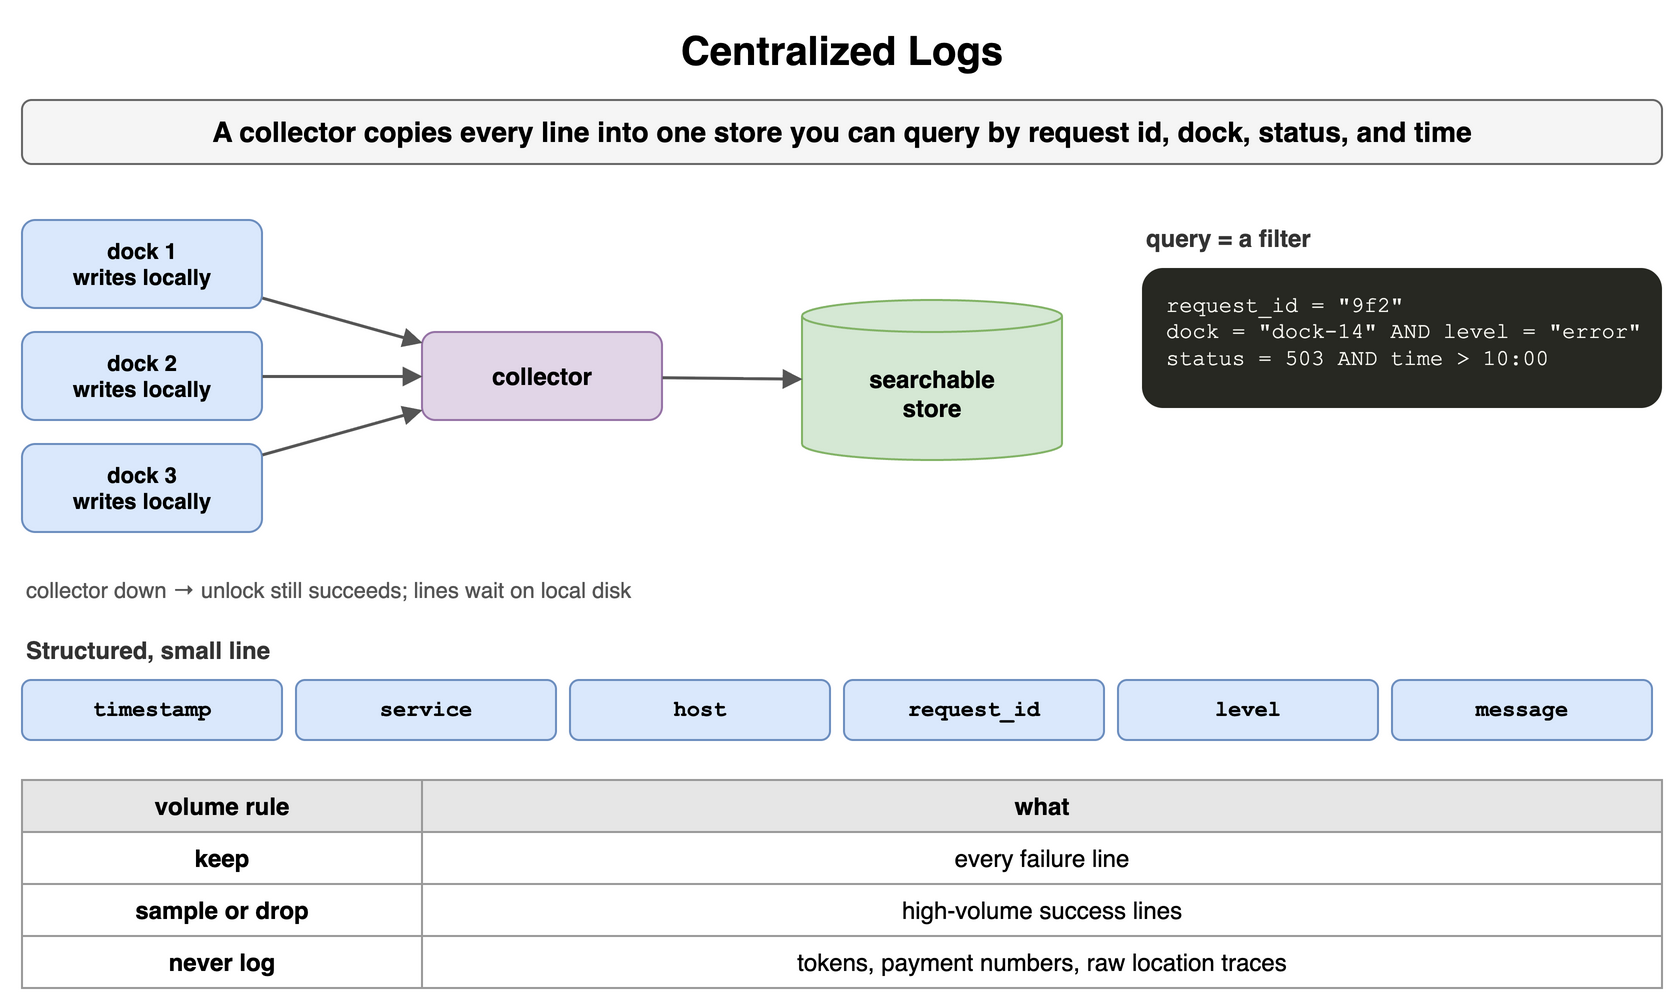

The diagram above was exported from draw.io. Its source (the exported page's mxGraphModel, read from the mxfile embedded in the PNG):
<mxGraphModel dx="900" dy="514" grid="1" gridSize="10" guides="1" tooltips="1" connect="1" arrows="1" fold="1" page="1" pageScale="1" pageWidth="900" pageHeight="514" math="0" shadow="0">
  <root>
    <mxCell id="0" />
    <mxCell id="1" parent="0" />
    <mxCell id="o21" value="Centralized Logs" style="text;html=1;align=center;verticalAlign=middle;whiteSpace=wrap;fontSize=20;fontStyle=1;" vertex="1" parent="1">
      <mxGeometry x="40" y="10" width="820" height="30" as="geometry" />
    </mxCell>
    <mxCell id="o22" value="A collector copies every line into one store you can query by request id, dock, status, and time" style="rounded=1;whiteSpace=wrap;html=1;fillColor=#f5f5f5;strokeColor=#666666;fontStyle=1;fontSize=14;" vertex="1" parent="1">
      <mxGeometry x="40" y="50" width="820" height="32" as="geometry" />
    </mxCell>
    <mxCell id="o23" value="dock 1&lt;br&gt;writes locally" style="rounded=1;whiteSpace=wrap;html=1;fillColor=#dae8fc;strokeColor=#6c8ebf;fontSize=11;align=center;fontStyle=1;" vertex="1" parent="1">
      <mxGeometry x="40" y="110" width="120" height="44" as="geometry" />
    </mxCell>
    <mxCell id="o24" value="dock 2&lt;br&gt;writes locally" style="rounded=1;whiteSpace=wrap;html=1;fillColor=#dae8fc;strokeColor=#6c8ebf;fontSize=11;align=center;fontStyle=1;" vertex="1" parent="1">
      <mxGeometry x="40" y="166" width="120" height="44" as="geometry" />
    </mxCell>
    <mxCell id="o25" value="dock 3&lt;br&gt;writes locally" style="rounded=1;whiteSpace=wrap;html=1;fillColor=#dae8fc;strokeColor=#6c8ebf;fontSize=11;align=center;fontStyle=1;" vertex="1" parent="1">
      <mxGeometry x="40" y="222" width="120" height="44" as="geometry" />
    </mxCell>
    <mxCell id="o26" value="collector" style="rounded=1;whiteSpace=wrap;html=1;fillColor=#e1d5e7;strokeColor=#9673a6;fontSize=12;align=center;fontStyle=1;" vertex="1" parent="1">
      <mxGeometry x="240" y="166" width="120" height="44" as="geometry" />
    </mxCell>
    <mxCell id="o27" value="searchable&lt;br&gt;store" style="shape=cylinder3;whiteSpace=wrap;html=1;boundedLbl=1;backgroundOutline=1;size=8;fillColor=#d5e8d4;strokeColor=#82b366;fontSize=12;fontStyle=1;" vertex="1" parent="1">
      <mxGeometry x="430" y="150" width="130" height="80" as="geometry" />
    </mxCell>
    <mxCell id="o28" value="" style="endArrow=block;endSize=6;html=1;strokeWidth=1.5;strokeColor=#555555;fontSize=11;labelBackgroundColor=#ffffff;" edge="1" parent="1" source="o23" target="o26">
      <mxGeometry relative="1" as="geometry" />
    </mxCell>
    <mxCell id="o29" value="" style="endArrow=block;endSize=6;html=1;strokeWidth=1.5;strokeColor=#555555;fontSize=11;labelBackgroundColor=#ffffff;" edge="1" parent="1" source="o24" target="o26">
      <mxGeometry relative="1" as="geometry" />
    </mxCell>
    <mxCell id="o210" value="" style="endArrow=block;endSize=6;html=1;strokeWidth=1.5;strokeColor=#555555;fontSize=11;labelBackgroundColor=#ffffff;" edge="1" parent="1" source="o25" target="o26">
      <mxGeometry relative="1" as="geometry" />
    </mxCell>
    <mxCell id="o211" value="" style="endArrow=block;endSize=6;html=1;strokeWidth=1.5;strokeColor=#555555;fontSize=11;labelBackgroundColor=#ffffff;" edge="1" parent="1" source="o26" target="o27">
      <mxGeometry relative="1" as="geometry" />
    </mxCell>
    <mxCell id="o212" value="collector down → unlock still succeeds; lines wait on local disk" style="text;html=1;whiteSpace=wrap;fontSize=11;align=left;verticalAlign=middle;fontSize=11;fontColor=#555555;" vertex="1" parent="1">
      <mxGeometry x="40" y="286" width="520" height="18" as="geometry" />
    </mxCell>
    <mxCell id="o213" value="query = a filter" style="text;html=1;whiteSpace=wrap;fontSize=11;align=left;verticalAlign=middle;fontSize=12;fontColor=#333333;fontStyle=1;" vertex="1" parent="1">
      <mxGeometry x="600" y="110" width="260" height="18" as="geometry" />
    </mxCell>
    <mxCell id="o214" value="request_id&amp;nbsp;=&amp;nbsp;&amp;quot;9f2&amp;quot;&lt;br&gt;dock&amp;nbsp;=&amp;nbsp;&amp;quot;dock-14&amp;quot;&amp;nbsp;AND&amp;nbsp;level&amp;nbsp;=&amp;nbsp;&amp;quot;error&amp;quot;&lt;br&gt;status&amp;nbsp;=&amp;nbsp;503&amp;nbsp;AND&amp;nbsp;time&amp;nbsp;&amp;gt;&amp;nbsp;10:00" style="rounded=1;whiteSpace=wrap;html=1;align=left;verticalAlign=top;spacingLeft=10;spacingTop=6;fontFamily=Courier New;fontSize=11;fillColor=#272822;fontColor=#f8f8f2;strokeColor=none;" vertex="1" parent="1">
      <mxGeometry x="600" y="134" width="260" height="70" as="geometry" />
    </mxCell>
    <mxCell id="o215" value="Structured, small line" style="text;html=1;whiteSpace=wrap;fontSize=11;align=left;verticalAlign=middle;fontSize=12;fontColor=#333333;fontStyle=1;" vertex="1" parent="1">
      <mxGeometry x="40" y="316" width="400" height="18" as="geometry" />
    </mxCell>
    <mxCell id="o216" value="timestamp" style="rounded=1;whiteSpace=wrap;html=1;fillColor=#dae8fc;strokeColor=#6c8ebf;fontSize=11;align=center;fontStyle=1;fontFamily=Courier New;" vertex="1" parent="1">
      <mxGeometry x="40" y="340" width="130" height="30" as="geometry" />
    </mxCell>
    <mxCell id="o217" value="service" style="rounded=1;whiteSpace=wrap;html=1;fillColor=#dae8fc;strokeColor=#6c8ebf;fontSize=11;align=center;fontStyle=1;fontFamily=Courier New;" vertex="1" parent="1">
      <mxGeometry x="177" y="340" width="130" height="30" as="geometry" />
    </mxCell>
    <mxCell id="o218" value="host" style="rounded=1;whiteSpace=wrap;html=1;fillColor=#dae8fc;strokeColor=#6c8ebf;fontSize=11;align=center;fontStyle=1;fontFamily=Courier New;" vertex="1" parent="1">
      <mxGeometry x="314" y="340" width="130" height="30" as="geometry" />
    </mxCell>
    <mxCell id="o219" value="request_id" style="rounded=1;whiteSpace=wrap;html=1;fillColor=#dae8fc;strokeColor=#6c8ebf;fontSize=11;align=center;fontStyle=1;fontFamily=Courier New;" vertex="1" parent="1">
      <mxGeometry x="451" y="340" width="130" height="30" as="geometry" />
    </mxCell>
    <mxCell id="o220" value="level" style="rounded=1;whiteSpace=wrap;html=1;fillColor=#dae8fc;strokeColor=#6c8ebf;fontSize=11;align=center;fontStyle=1;fontFamily=Courier New;" vertex="1" parent="1">
      <mxGeometry x="588" y="340" width="130" height="30" as="geometry" />
    </mxCell>
    <mxCell id="o221" value="message" style="rounded=1;whiteSpace=wrap;html=1;fillColor=#dae8fc;strokeColor=#6c8ebf;fontSize=11;align=center;fontStyle=1;fontFamily=Courier New;" vertex="1" parent="1">
      <mxGeometry x="725" y="340" width="130" height="30" as="geometry" />
    </mxCell>
    <mxCell id="o222" value="volume rule" style="whiteSpace=wrap;html=1;fillColor=#e6e6e6;strokeColor=#999999;fontStyle=1;fontSize=12;" vertex="1" parent="1">
      <mxGeometry x="40" y="390" width="200" height="26" as="geometry" />
    </mxCell>
    <mxCell id="o223" value="what" style="whiteSpace=wrap;html=1;fillColor=#e6e6e6;strokeColor=#999999;fontStyle=1;fontSize=12;" vertex="1" parent="1">
      <mxGeometry x="240" y="390" width="620" height="26" as="geometry" />
    </mxCell>
    <mxCell id="o224" value="keep" style="whiteSpace=wrap;html=1;strokeColor=#999999;fontSize=12;fillColor=#ffffff;fontStyle=1;" vertex="1" parent="1">
      <mxGeometry x="40" y="416" width="200" height="26" as="geometry" />
    </mxCell>
    <mxCell id="o225" value="every failure line" style="whiteSpace=wrap;html=1;strokeColor=#999999;fontSize=12;fillColor=#ffffff;" vertex="1" parent="1">
      <mxGeometry x="240" y="416" width="620" height="26" as="geometry" />
    </mxCell>
    <mxCell id="o226" value="sample or drop" style="whiteSpace=wrap;html=1;strokeColor=#999999;fontSize=12;fillColor=#ffffff;fontStyle=1;" vertex="1" parent="1">
      <mxGeometry x="40" y="442" width="200" height="26" as="geometry" />
    </mxCell>
    <mxCell id="o227" value="high-volume success lines" style="whiteSpace=wrap;html=1;strokeColor=#999999;fontSize=12;fillColor=#ffffff;" vertex="1" parent="1">
      <mxGeometry x="240" y="442" width="620" height="26" as="geometry" />
    </mxCell>
    <mxCell id="o228" value="never log" style="whiteSpace=wrap;html=1;strokeColor=#999999;fontSize=12;fillColor=#ffffff;fontStyle=1;" vertex="1" parent="1">
      <mxGeometry x="40" y="468" width="200" height="26" as="geometry" />
    </mxCell>
    <mxCell id="o229" value="tokens, payment numbers, raw location traces" style="whiteSpace=wrap;html=1;strokeColor=#999999;fontSize=12;fillColor=#ffffff;" vertex="1" parent="1">
      <mxGeometry x="240" y="468" width="620" height="26" as="geometry" />
    </mxCell>
  </root>
</mxGraphModel>